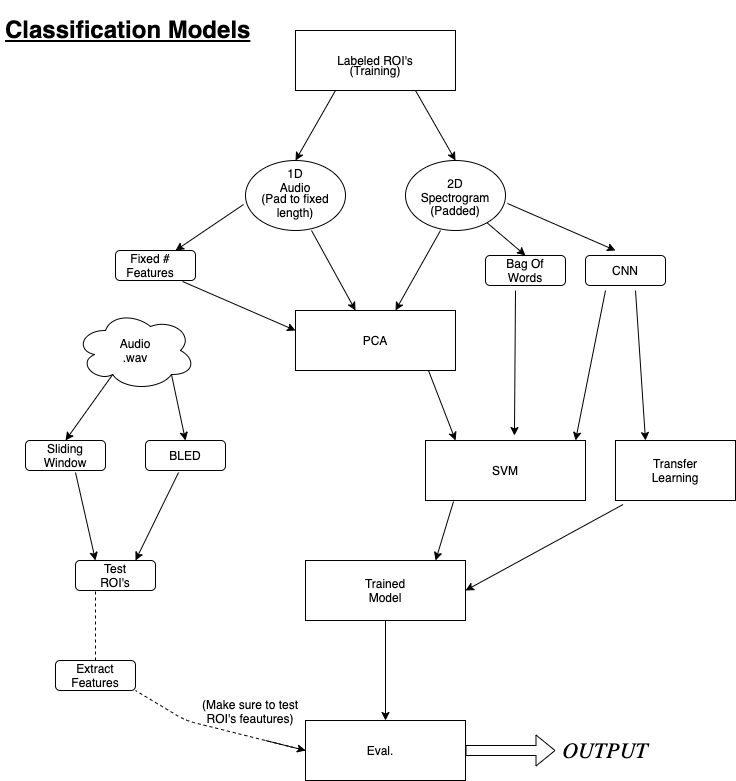

The diagram above was exported from draw.io. Its source (the exported page's mxGraphModel, read from the mxfile embedded in the PNG):
<mxGraphModel dx="1048" dy="621" grid="1" gridSize="10" guides="1" tooltips="1" connect="1" arrows="1" fold="1" page="1" pageScale="1" pageWidth="850" pageHeight="1100" math="0" shadow="0">
  <root>
    <mxCell id="0" />
    <mxCell id="1" parent="0" />
    <mxCell id="x10ooH9_q21wQzVRklS4-1" value="" style="rounded=0;whiteSpace=wrap;html=1;" vertex="1" parent="1">
      <mxGeometry x="360" y="30" width="160" height="60" as="geometry" />
    </mxCell>
    <mxCell id="x10ooH9_q21wQzVRklS4-2" value="Labeled ROI's" style="text;html=1;strokeColor=none;fillColor=none;align=center;verticalAlign=middle;whiteSpace=wrap;rounded=0;" vertex="1" parent="1">
      <mxGeometry x="395" y="50" width="90" height="20" as="geometry" />
    </mxCell>
    <mxCell id="x10ooH9_q21wQzVRklS4-4" value="" style="endArrow=classic;html=1;" edge="1" parent="1">
      <mxGeometry width="50" height="50" relative="1" as="geometry">
        <mxPoint x="400" y="90" as="sourcePoint" />
        <mxPoint x="360" y="160" as="targetPoint" />
      </mxGeometry>
    </mxCell>
    <mxCell id="x10ooH9_q21wQzVRklS4-6" value="" style="endArrow=classic;html=1;" edge="1" parent="1">
      <mxGeometry width="50" height="50" relative="1" as="geometry">
        <mxPoint x="480" y="90" as="sourcePoint" />
        <mxPoint x="520" y="160" as="targetPoint" />
      </mxGeometry>
    </mxCell>
    <mxCell id="x10ooH9_q21wQzVRklS4-8" value="" style="ellipse;whiteSpace=wrap;html=1;" vertex="1" parent="1">
      <mxGeometry x="310" y="160" width="100" height="70" as="geometry" />
    </mxCell>
    <mxCell id="x10ooH9_q21wQzVRklS4-9" value="" style="ellipse;whiteSpace=wrap;html=1;" vertex="1" parent="1">
      <mxGeometry x="470" y="160" width="100" height="70" as="geometry" />
    </mxCell>
    <mxCell id="x10ooH9_q21wQzVRklS4-10" value="1D Audio" style="text;html=1;strokeColor=none;fillColor=none;align=center;verticalAlign=middle;whiteSpace=wrap;rounded=0;" vertex="1" parent="1">
      <mxGeometry x="340" y="170" width="40" height="20" as="geometry" />
    </mxCell>
    <mxCell id="x10ooH9_q21wQzVRklS4-11" value="2D Spectrogram" style="text;html=1;strokeColor=none;fillColor=none;align=center;verticalAlign=middle;whiteSpace=wrap;rounded=0;" vertex="1" parent="1">
      <mxGeometry x="500" y="180" width="40" height="20" as="geometry" />
    </mxCell>
    <mxCell id="x10ooH9_q21wQzVRklS4-14" value="" style="rounded=0;whiteSpace=wrap;html=1;" vertex="1" parent="1">
      <mxGeometry x="360" y="310" width="160" height="60" as="geometry" />
    </mxCell>
    <mxCell id="x10ooH9_q21wQzVRklS4-15" value="PCA" style="text;html=1;strokeColor=none;fillColor=none;align=center;verticalAlign=middle;whiteSpace=wrap;rounded=0;" vertex="1" parent="1">
      <mxGeometry x="420" y="330" width="40" height="20" as="geometry" />
    </mxCell>
    <mxCell id="x10ooH9_q21wQzVRklS4-18" value="" style="endArrow=classic;html=1;" edge="1" parent="1">
      <mxGeometry width="50" height="50" relative="1" as="geometry">
        <mxPoint x="505" y="230" as="sourcePoint" />
        <mxPoint x="460" y="310" as="targetPoint" />
      </mxGeometry>
    </mxCell>
    <mxCell id="x10ooH9_q21wQzVRklS4-19" value="" style="endArrow=classic;html=1;exitX=0.66;exitY=1;exitDx=0;exitDy=0;exitPerimeter=0;" edge="1" parent="1" source="x10ooH9_q21wQzVRklS4-8">
      <mxGeometry width="50" height="50" relative="1" as="geometry">
        <mxPoint x="380" y="240" as="sourcePoint" />
        <mxPoint x="420" y="310" as="targetPoint" />
      </mxGeometry>
    </mxCell>
    <mxCell id="x10ooH9_q21wQzVRklS4-20" value="(Training)" style="text;html=1;strokeColor=none;fillColor=none;align=center;verticalAlign=middle;whiteSpace=wrap;rounded=0;" vertex="1" parent="1">
      <mxGeometry x="420" y="60" width="40" height="20" as="geometry" />
    </mxCell>
    <mxCell id="x10ooH9_q21wQzVRklS4-22" value="(Pad to fixed length)" style="text;html=1;strokeColor=none;fillColor=none;align=center;verticalAlign=middle;whiteSpace=wrap;rounded=0;" vertex="1" parent="1">
      <mxGeometry x="320" y="200" width="80" height="10" as="geometry" />
    </mxCell>
    <mxCell id="x10ooH9_q21wQzVRklS4-23" value="" style="endArrow=classic;html=1;exitX=-0.02;exitY=0.629;exitDx=0;exitDy=0;exitPerimeter=0;" edge="1" parent="1" source="x10ooH9_q21wQzVRklS4-8">
      <mxGeometry width="50" height="50" relative="1" as="geometry">
        <mxPoint x="190" y="300" as="sourcePoint" />
        <mxPoint x="240" y="250" as="targetPoint" />
      </mxGeometry>
    </mxCell>
    <mxCell id="x10ooH9_q21wQzVRklS4-24" value="" style="rounded=1;whiteSpace=wrap;html=1;" vertex="1" parent="1">
      <mxGeometry x="180" y="250" width="80" height="30" as="geometry" />
    </mxCell>
    <mxCell id="x10ooH9_q21wQzVRklS4-25" value="Fixed # Features" style="text;html=1;strokeColor=none;fillColor=none;align=center;verticalAlign=middle;whiteSpace=wrap;rounded=0;" vertex="1" parent="1">
      <mxGeometry x="210" y="260" width="10" height="10" as="geometry" />
    </mxCell>
    <mxCell id="x10ooH9_q21wQzVRklS4-26" value="" style="endArrow=classic;html=1;exitX=0.838;exitY=1.033;exitDx=0;exitDy=0;exitPerimeter=0;" edge="1" parent="1" source="x10ooH9_q21wQzVRklS4-24">
      <mxGeometry width="50" height="50" relative="1" as="geometry">
        <mxPoint x="310" y="380" as="sourcePoint" />
        <mxPoint x="360" y="330" as="targetPoint" />
      </mxGeometry>
    </mxCell>
    <mxCell id="x10ooH9_q21wQzVRklS4-34" value="" style="rounded=1;whiteSpace=wrap;html=1;" vertex="1" parent="1">
      <mxGeometry x="550" y="255" width="80" height="30" as="geometry" />
    </mxCell>
    <mxCell id="x10ooH9_q21wQzVRklS4-35" value="Bag Of Words" style="text;html=1;strokeColor=none;fillColor=none;align=center;verticalAlign=middle;whiteSpace=wrap;rounded=0;" vertex="1" parent="1">
      <mxGeometry x="570" y="260" width="40" height="20" as="geometry" />
    </mxCell>
    <mxCell id="x10ooH9_q21wQzVRklS4-36" value="" style="endArrow=classic;html=1;entryX=0.5;entryY=0;entryDx=0;entryDy=0;" edge="1" parent="1" source="x10ooH9_q21wQzVRklS4-9" target="x10ooH9_q21wQzVRklS4-34">
      <mxGeometry width="50" height="50" relative="1" as="geometry">
        <mxPoint x="560" y="260" as="sourcePoint" />
        <mxPoint x="610" y="210" as="targetPoint" />
      </mxGeometry>
    </mxCell>
    <mxCell id="x10ooH9_q21wQzVRklS4-37" value="" style="rounded=1;whiteSpace=wrap;html=1;" vertex="1" parent="1">
      <mxGeometry x="650" y="255" width="80" height="30" as="geometry" />
    </mxCell>
    <mxCell id="x10ooH9_q21wQzVRklS4-38" value="CNN" style="text;html=1;strokeColor=none;fillColor=none;align=center;verticalAlign=middle;whiteSpace=wrap;rounded=0;" vertex="1" parent="1">
      <mxGeometry x="670" y="260" width="40" height="20" as="geometry" />
    </mxCell>
    <mxCell id="x10ooH9_q21wQzVRklS4-41" value="" style="endArrow=classic;html=1;exitX=1.02;exitY=0.614;exitDx=0;exitDy=0;exitPerimeter=0;" edge="1" parent="1" source="x10ooH9_q21wQzVRklS4-9">
      <mxGeometry width="50" height="50" relative="1" as="geometry">
        <mxPoint x="570" y="220" as="sourcePoint" />
        <mxPoint x="680" y="250" as="targetPoint" />
      </mxGeometry>
    </mxCell>
    <mxCell id="x10ooH9_q21wQzVRklS4-42" value="" style="rounded=0;whiteSpace=wrap;html=1;" vertex="1" parent="1">
      <mxGeometry x="490" y="440" width="160" height="60" as="geometry" />
    </mxCell>
    <mxCell id="x10ooH9_q21wQzVRklS4-43" value="SVM" style="text;html=1;strokeColor=none;fillColor=none;align=center;verticalAlign=middle;whiteSpace=wrap;rounded=0;" vertex="1" parent="1">
      <mxGeometry x="550" y="460" width="40" height="20" as="geometry" />
    </mxCell>
    <mxCell id="x10ooH9_q21wQzVRklS4-44" value="" style="endArrow=classic;html=1;entryX=0.556;entryY=-0.083;entryDx=0;entryDy=0;entryPerimeter=0;" edge="1" parent="1" target="x10ooH9_q21wQzVRklS4-42">
      <mxGeometry width="50" height="50" relative="1" as="geometry">
        <mxPoint x="580" y="290" as="sourcePoint" />
        <mxPoint x="610" y="380" as="targetPoint" />
      </mxGeometry>
    </mxCell>
    <mxCell id="x10ooH9_q21wQzVRklS4-45" value="" style="endArrow=classic;html=1;entryX=0.556;entryY=-0.083;entryDx=0;entryDy=0;entryPerimeter=0;" edge="1" parent="1">
      <mxGeometry width="50" height="50" relative="1" as="geometry">
        <mxPoint x="670" y="290" as="sourcePoint" />
        <mxPoint x="640" y="440" as="targetPoint" />
      </mxGeometry>
    </mxCell>
    <mxCell id="x10ooH9_q21wQzVRklS4-46" value="" style="endArrow=classic;html=1;exitX=0.831;exitY=1;exitDx=0;exitDy=0;exitPerimeter=0;entryX=0.188;entryY=0;entryDx=0;entryDy=0;entryPerimeter=0;" edge="1" parent="1" source="x10ooH9_q21wQzVRklS4-14" target="x10ooH9_q21wQzVRklS4-42">
      <mxGeometry width="50" height="50" relative="1" as="geometry">
        <mxPoint x="480" y="430" as="sourcePoint" />
        <mxPoint x="520" y="430" as="targetPoint" />
      </mxGeometry>
    </mxCell>
    <mxCell id="x10ooH9_q21wQzVRklS4-47" value="" style="rounded=0;whiteSpace=wrap;html=1;" vertex="1" parent="1">
      <mxGeometry x="370" y="560" width="160" height="60" as="geometry" />
    </mxCell>
    <mxCell id="x10ooH9_q21wQzVRklS4-49" value="" style="rounded=0;whiteSpace=wrap;html=1;" vertex="1" parent="1">
      <mxGeometry x="680" y="440" width="120" height="60" as="geometry" />
    </mxCell>
    <mxCell id="x10ooH9_q21wQzVRklS4-50" value="Transfer Learning" style="text;html=1;strokeColor=none;fillColor=none;align=center;verticalAlign=middle;whiteSpace=wrap;rounded=0;" vertex="1" parent="1">
      <mxGeometry x="720" y="460" width="40" height="20" as="geometry" />
    </mxCell>
    <mxCell id="x10ooH9_q21wQzVRklS4-51" value="" style="endArrow=classic;html=1;entryX=0.25;entryY=0;entryDx=0;entryDy=0;" edge="1" parent="1" target="x10ooH9_q21wQzVRklS4-49">
      <mxGeometry width="50" height="50" relative="1" as="geometry">
        <mxPoint x="700" y="290" as="sourcePoint" />
        <mxPoint x="760" y="290" as="targetPoint" />
      </mxGeometry>
    </mxCell>
    <mxCell id="x10ooH9_q21wQzVRklS4-52" value="Trained Model" style="text;html=1;strokeColor=none;fillColor=none;align=center;verticalAlign=middle;whiteSpace=wrap;rounded=0;" vertex="1" parent="1">
      <mxGeometry x="430" y="580" width="40" height="20" as="geometry" />
    </mxCell>
    <mxCell id="x10ooH9_q21wQzVRklS4-55" value="" style="endArrow=classic;html=1;exitX=0.175;exitY=1.017;exitDx=0;exitDy=0;entryX=0.813;entryY=0;entryDx=0;entryDy=0;entryPerimeter=0;exitPerimeter=0;" edge="1" parent="1" source="x10ooH9_q21wQzVRklS4-42" target="x10ooH9_q21wQzVRklS4-47">
      <mxGeometry width="50" height="50" relative="1" as="geometry">
        <mxPoint x="480" y="560" as="sourcePoint" />
        <mxPoint x="530" y="530" as="targetPoint" />
      </mxGeometry>
    </mxCell>
    <mxCell id="x10ooH9_q21wQzVRklS4-56" value="" style="endArrow=classic;html=1;exitX=0.063;exitY=1.067;exitDx=0;exitDy=0;exitPerimeter=0;entryX=1;entryY=0.5;entryDx=0;entryDy=0;" edge="1" parent="1" source="x10ooH9_q21wQzVRklS4-49" target="x10ooH9_q21wQzVRklS4-47">
      <mxGeometry width="50" height="50" relative="1" as="geometry">
        <mxPoint x="580" y="610" as="sourcePoint" />
        <mxPoint x="570" y="580" as="targetPoint" />
      </mxGeometry>
    </mxCell>
    <mxCell id="x10ooH9_q21wQzVRklS4-57" value="" style="ellipse;shape=cloud;whiteSpace=wrap;html=1;" vertex="1" parent="1">
      <mxGeometry x="140" y="310" width="120" height="80" as="geometry" />
    </mxCell>
    <mxCell id="x10ooH9_q21wQzVRklS4-58" value="Audio .wav" style="text;html=1;strokeColor=none;fillColor=none;align=center;verticalAlign=middle;whiteSpace=wrap;rounded=0;" vertex="1" parent="1">
      <mxGeometry x="180" y="340" width="40" height="20" as="geometry" />
    </mxCell>
    <mxCell id="x10ooH9_q21wQzVRklS4-59" value="" style="rounded=1;whiteSpace=wrap;html=1;" vertex="1" parent="1">
      <mxGeometry x="90" y="440" width="80" height="30" as="geometry" />
    </mxCell>
    <mxCell id="x10ooH9_q21wQzVRklS4-60" value="" style="rounded=1;whiteSpace=wrap;html=1;" vertex="1" parent="1">
      <mxGeometry x="210" y="440" width="80" height="30" as="geometry" />
    </mxCell>
    <mxCell id="x10ooH9_q21wQzVRklS4-61" value="" style="rounded=1;whiteSpace=wrap;html=1;" vertex="1" parent="1">
      <mxGeometry x="140" y="560" width="80" height="30" as="geometry" />
    </mxCell>
    <mxCell id="x10ooH9_q21wQzVRklS4-62" value="" style="rounded=1;whiteSpace=wrap;html=1;" vertex="1" parent="1">
      <mxGeometry x="120" y="660" width="80" height="30" as="geometry" />
    </mxCell>
    <mxCell id="x10ooH9_q21wQzVRklS4-63" value="" style="rounded=0;whiteSpace=wrap;html=1;" vertex="1" parent="1">
      <mxGeometry x="370" y="720" width="160" height="60" as="geometry" />
    </mxCell>
    <mxCell id="x10ooH9_q21wQzVRklS4-64" value="Sliding Window" style="text;html=1;strokeColor=none;fillColor=none;align=center;verticalAlign=middle;whiteSpace=wrap;rounded=0;" vertex="1" parent="1">
      <mxGeometry x="110" y="445" width="40" height="20" as="geometry" />
    </mxCell>
    <mxCell id="x10ooH9_q21wQzVRklS4-65" value="BLED" style="text;html=1;strokeColor=none;fillColor=none;align=center;verticalAlign=middle;whiteSpace=wrap;rounded=0;" vertex="1" parent="1">
      <mxGeometry x="230" y="445" width="40" height="20" as="geometry" />
    </mxCell>
    <mxCell id="x10ooH9_q21wQzVRklS4-66" value="Test ROI's" style="text;html=1;strokeColor=none;fillColor=none;align=center;verticalAlign=middle;whiteSpace=wrap;rounded=0;" vertex="1" parent="1">
      <mxGeometry x="160" y="565" width="40" height="20" as="geometry" />
    </mxCell>
    <mxCell id="x10ooH9_q21wQzVRklS4-67" value="Extract Features" style="text;html=1;strokeColor=none;fillColor=none;align=center;verticalAlign=middle;whiteSpace=wrap;rounded=0;" vertex="1" parent="1">
      <mxGeometry x="140" y="665" width="40" height="20" as="geometry" />
    </mxCell>
    <mxCell id="x10ooH9_q21wQzVRklS4-68" value="Eval." style="text;html=1;strokeColor=none;fillColor=none;align=center;verticalAlign=middle;whiteSpace=wrap;rounded=0;" vertex="1" parent="1">
      <mxGeometry x="425" y="740" width="40" height="20" as="geometry" />
    </mxCell>
    <mxCell id="x10ooH9_q21wQzVRklS4-69" value="" style="endArrow=classic;html=1;entryX=0.5;entryY=0;entryDx=0;entryDy=0;exitX=0.31;exitY=0.8;exitDx=0;exitDy=0;exitPerimeter=0;" edge="1" parent="1" source="x10ooH9_q21wQzVRklS4-57" target="x10ooH9_q21wQzVRklS4-59">
      <mxGeometry width="50" height="50" relative="1" as="geometry">
        <mxPoint x="-110" y="330" as="sourcePoint" />
        <mxPoint x="-60" y="350" as="targetPoint" />
      </mxGeometry>
    </mxCell>
    <mxCell id="x10ooH9_q21wQzVRklS4-70" value="" style="endArrow=classic;html=1;exitX=0.8;exitY=0.8;exitDx=0;exitDy=0;exitPerimeter=0;entryX=0.5;entryY=0;entryDx=0;entryDy=0;" edge="1" parent="1" source="x10ooH9_q21wQzVRklS4-57" target="x10ooH9_q21wQzVRklS4-60">
      <mxGeometry width="50" height="50" relative="1" as="geometry">
        <mxPoint x="50" y="410" as="sourcePoint" />
        <mxPoint x="130" y="398" as="targetPoint" />
      </mxGeometry>
    </mxCell>
    <mxCell id="x10ooH9_q21wQzVRklS4-71" value="" style="endArrow=classic;html=1;entryX=0.25;entryY=0;entryDx=0;entryDy=0;exitX=0.625;exitY=1.067;exitDx=0;exitDy=0;exitPerimeter=0;" edge="1" parent="1" source="x10ooH9_q21wQzVRklS4-59" target="x10ooH9_q21wQzVRklS4-61">
      <mxGeometry width="50" height="50" relative="1" as="geometry">
        <mxPoint x="-70" y="510" as="sourcePoint" />
        <mxPoint x="-20" y="460" as="targetPoint" />
      </mxGeometry>
    </mxCell>
    <mxCell id="x10ooH9_q21wQzVRklS4-72" value="" style="endArrow=classic;html=1;exitX=0.413;exitY=1.067;exitDx=0;exitDy=0;exitPerimeter=0;entryX=0.75;entryY=0;entryDx=0;entryDy=0;" edge="1" parent="1" source="x10ooH9_q21wQzVRklS4-60" target="x10ooH9_q21wQzVRklS4-61">
      <mxGeometry width="50" height="50" relative="1" as="geometry">
        <mxPoint x="30" y="510" as="sourcePoint" />
        <mxPoint x="80" y="500" as="targetPoint" />
      </mxGeometry>
    </mxCell>
    <mxCell id="x10ooH9_q21wQzVRklS4-73" value="" style="endArrow=none;dashed=1;html=1;exitX=0.5;exitY=0;exitDx=0;exitDy=0;entryX=0.25;entryY=1;entryDx=0;entryDy=0;" edge="1" parent="1" source="x10ooH9_q21wQzVRklS4-62" target="x10ooH9_q21wQzVRklS4-61">
      <mxGeometry width="50" height="50" relative="1" as="geometry">
        <mxPoint x="-50" y="600" as="sourcePoint" />
        <mxPoint y="550" as="targetPoint" />
        <Array as="points" />
      </mxGeometry>
    </mxCell>
    <mxCell id="x10ooH9_q21wQzVRklS4-74" value="" style="endArrow=none;dashed=1;html=1;exitX=0;exitY=0.5;exitDx=0;exitDy=0;entryX=1;entryY=1;entryDx=0;entryDy=0;" edge="1" parent="1" source="x10ooH9_q21wQzVRklS4-63" target="x10ooH9_q21wQzVRklS4-62">
      <mxGeometry width="50" height="50" relative="1" as="geometry">
        <mxPoint x="210" y="755" as="sourcePoint" />
        <mxPoint x="120" y="665" as="targetPoint" />
        <Array as="points">
          <mxPoint x="250" y="720" />
        </Array>
      </mxGeometry>
    </mxCell>
    <mxCell id="x10ooH9_q21wQzVRklS4-75" value="(Make sure to test ROI's feautures)" style="text;html=1;strokeColor=none;fillColor=none;align=center;verticalAlign=middle;whiteSpace=wrap;rounded=0;" vertex="1" parent="1">
      <mxGeometry x="265" y="710" width="100" as="geometry" />
    </mxCell>
    <mxCell id="x10ooH9_q21wQzVRklS4-80" value="" style="shape=flexArrow;endArrow=classic;html=1;" edge="1" parent="1">
      <mxGeometry width="50" height="50" relative="1" as="geometry">
        <mxPoint x="530" y="750" as="sourcePoint" />
        <mxPoint x="620" y="750" as="targetPoint" />
      </mxGeometry>
    </mxCell>
    <mxCell id="x10ooH9_q21wQzVRklS4-81" value="&lt;font face=&quot;Garamond&quot; style=&quot;font-size: 22px&quot;&gt;&lt;i&gt;OUTPUT&lt;/i&gt;&lt;/font&gt;" style="text;html=1;strokeColor=none;fillColor=none;align=center;verticalAlign=middle;whiteSpace=wrap;rounded=0;" vertex="1" parent="1">
      <mxGeometry x="650" y="740" width="40" height="20" as="geometry" />
    </mxCell>
    <mxCell id="x10ooH9_q21wQzVRklS4-85" value="" style="endArrow=classic;html=1;" edge="1" parent="1">
      <mxGeometry width="50" height="50" relative="1" as="geometry">
        <mxPoint x="330" y="740" as="sourcePoint" />
        <mxPoint x="370" y="750" as="targetPoint" />
      </mxGeometry>
    </mxCell>
    <mxCell id="x10ooH9_q21wQzVRklS4-86" value="" style="endArrow=classic;html=1;exitX=0.5;exitY=1;exitDx=0;exitDy=0;entryX=0.5;entryY=0;entryDx=0;entryDy=0;" edge="1" parent="1" source="x10ooH9_q21wQzVRklS4-47" target="x10ooH9_q21wQzVRklS4-63">
      <mxGeometry width="50" height="50" relative="1" as="geometry">
        <mxPoint x="410" y="720" as="sourcePoint" />
        <mxPoint x="460" y="710" as="targetPoint" />
      </mxGeometry>
    </mxCell>
    <mxCell id="x10ooH9_q21wQzVRklS4-101" value="(Padded)" style="text;html=1;strokeColor=none;fillColor=none;align=center;verticalAlign=middle;whiteSpace=wrap;rounded=0;fontSize=12;" vertex="1" parent="1">
      <mxGeometry x="500" y="200" width="40" height="20" as="geometry" />
    </mxCell>
    <mxCell id="x10ooH9_q21wQzVRklS4-102" value="&lt;h1&gt;&lt;u&gt;Classification Models&lt;/u&gt;&lt;/h1&gt;&lt;p&gt;&lt;br&gt;&lt;/p&gt;" style="text;html=1;strokeColor=none;fillColor=none;spacing=5;spacingTop=-20;whiteSpace=wrap;overflow=hidden;rounded=0;fontSize=12;" vertex="1" parent="1">
      <mxGeometry x="65" y="10" width="275" height="120" as="geometry" />
    </mxCell>
  </root>
</mxGraphModel>